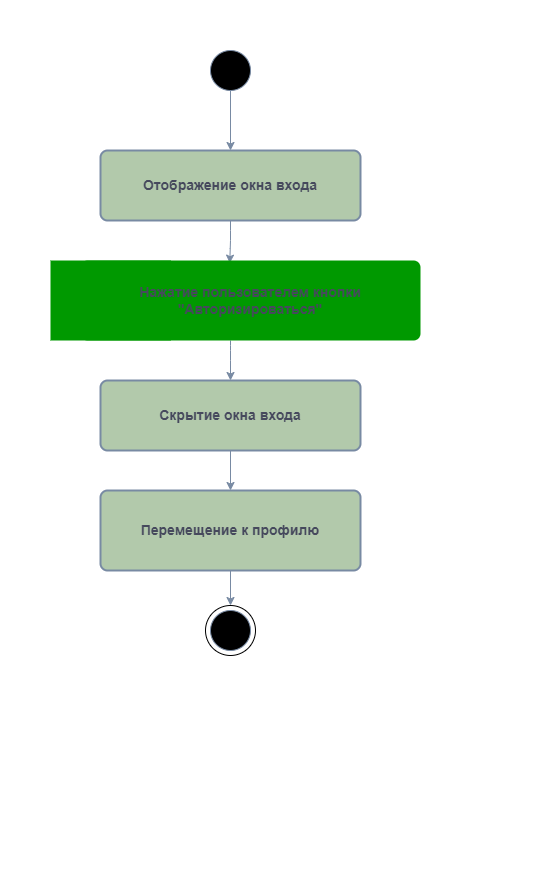

The diagram above was exported from draw.io. Its source (the exported page's mxGraphModel, read from the mxfile embedded in the PNG):
<mxGraphModel dx="1036" dy="1823" grid="1" gridSize="10" guides="1" tooltips="1" connect="1" arrows="1" fold="1" page="1" pageScale="1" pageWidth="827" pageHeight="1169" background="#FFFFFF" math="0" shadow="0">
  <root>
    <mxCell id="0" />
    <mxCell id="1" parent="0" />
    <mxCell id="K6HCk1tsAgLE9_qAehCi-200" value="" style="rounded=0;whiteSpace=wrap;html=1;strokeColor=#788AA3;fontColor=#46495D;fillColor=#B2C9AB;" parent="1" vertex="1">
      <mxGeometry x="210" y="-330" height="10" as="geometry" />
    </mxCell>
    <mxCell id="K6HCk1tsAgLE9_qAehCi-218" style="edgeStyle=orthogonalEdgeStyle;orthogonalLoop=1;jettySize=auto;html=1;entryX=0.5;entryY=0;entryDx=0;entryDy=0;strokeColor=#788AA3;fontColor=#46495D;fillColor=#B2C9AB;" parent="1" source="K6HCk1tsAgLE9_qAehCi-202" target="K6HCk1tsAgLE9_qAehCi-203" edge="1">
      <mxGeometry relative="1" as="geometry" />
    </mxCell>
    <mxCell id="K6HCk1tsAgLE9_qAehCi-202" value="" style="ellipse;whiteSpace=wrap;html=1;aspect=fixed;strokeColor=#788AA3;fontColor=#46495D;fillColor=#000000;" parent="1" vertex="1">
      <mxGeometry x="420" y="-900" width="40" height="40" as="geometry" />
    </mxCell>
    <mxCell id="K6HCk1tsAgLE9_qAehCi-214" style="edgeStyle=orthogonalEdgeStyle;orthogonalLoop=1;jettySize=auto;html=1;strokeColor=#788AA3;fontColor=#46495D;fillColor=#B2C9AB;entryX=0.439;entryY=0.033;entryDx=0;entryDy=0;entryPerimeter=0;" parent="1" source="K6HCk1tsAgLE9_qAehCi-203" target="K6HCk1tsAgLE9_qAehCi-207" edge="1">
      <mxGeometry relative="1" as="geometry" />
    </mxCell>
    <mxCell id="K6HCk1tsAgLE9_qAehCi-203" value="&lt;font style=&quot;font-size: 14px;&quot;&gt;&lt;b&gt;Отображение окна входа&lt;br&gt;&lt;/b&gt;&lt;/font&gt;" style="rounded=1;whiteSpace=wrap;html=1;absoluteArcSize=1;arcSize=14;strokeWidth=2;strokeColor=#788AA3;fontColor=#46495D;fillColor=#B2C9AB;" parent="1" vertex="1">
      <mxGeometry x="310" y="-800" width="260" height="70" as="geometry" />
    </mxCell>
    <mxCell id="RuDeB78-pd076rmwpLuS-1" style="edgeStyle=orthogonalEdgeStyle;rounded=0;orthogonalLoop=1;jettySize=auto;html=1;exitX=0;exitY=0.5;exitDx=0;exitDy=0;entryX=0;entryY=0.5;entryDx=0;entryDy=0;" edge="1" parent="1" source="K6HCk1tsAgLE9_qAehCi-204" target="K6HCk1tsAgLE9_qAehCi-204">
      <mxGeometry relative="1" as="geometry">
        <mxPoint x="230" y="-650" as="targetPoint" />
      </mxGeometry>
    </mxCell>
    <mxCell id="K6HCk1tsAgLE9_qAehCi-204" value="" style="shape=step;perimeter=stepPerimeter;whiteSpace=wrap;html=1;fixedSize=1;strokeColor=none;fontColor=#46495D;fillColor=#009900;size=0;" parent="1" vertex="1">
      <mxGeometry x="260" y="-690" width="120" height="80" as="geometry" />
    </mxCell>
    <mxCell id="K6HCk1tsAgLE9_qAehCi-215" style="edgeStyle=orthogonalEdgeStyle;orthogonalLoop=1;jettySize=auto;html=1;entryX=0.5;entryY=0;entryDx=0;entryDy=0;strokeColor=#788AA3;fontColor=#46495D;fillColor=#B2C9AB;" parent="1" source="K6HCk1tsAgLE9_qAehCi-207" target="K6HCk1tsAgLE9_qAehCi-208" edge="1">
      <mxGeometry relative="1" as="geometry">
        <Array as="points">
          <mxPoint x="440" y="-600" />
          <mxPoint x="440" y="-600" />
        </Array>
      </mxGeometry>
    </mxCell>
    <mxCell id="K6HCk1tsAgLE9_qAehCi-207" value="&lt;b style=&quot;font-size: 14px;&quot;&gt;Нажатие пользователем кнопки &quot;Авторизироваться&quot;&lt;br&gt;&lt;/b&gt;" style="rounded=1;whiteSpace=wrap;html=1;absoluteArcSize=1;arcSize=14;strokeWidth=2;strokeColor=none;fontColor=#46495D;fillColor=#009900;" parent="1" vertex="1">
      <mxGeometry x="290" y="-690" width="340" height="80" as="geometry" />
    </mxCell>
    <mxCell id="K6HCk1tsAgLE9_qAehCi-216" style="edgeStyle=orthogonalEdgeStyle;orthogonalLoop=1;jettySize=auto;html=1;exitX=0.5;exitY=1;exitDx=0;exitDy=0;entryX=0.5;entryY=0;entryDx=0;entryDy=0;strokeColor=#788AA3;fontColor=#46495D;fillColor=#B2C9AB;" parent="1" source="K6HCk1tsAgLE9_qAehCi-208" target="K6HCk1tsAgLE9_qAehCi-209" edge="1">
      <mxGeometry relative="1" as="geometry" />
    </mxCell>
    <mxCell id="K6HCk1tsAgLE9_qAehCi-208" value="&lt;font style=&quot;font-size: 14px;&quot;&gt;&lt;b&gt;Скрытие окна входа&lt;br&gt;&lt;/b&gt;&lt;/font&gt;" style="rounded=1;whiteSpace=wrap;html=1;absoluteArcSize=1;arcSize=14;strokeWidth=2;strokeColor=#788AA3;fontColor=#46495D;fillColor=#B2C9AB;" parent="1" vertex="1">
      <mxGeometry x="310" y="-570" width="260" height="70" as="geometry" />
    </mxCell>
    <mxCell id="K6HCk1tsAgLE9_qAehCi-217" style="edgeStyle=orthogonalEdgeStyle;orthogonalLoop=1;jettySize=auto;html=1;exitX=0.5;exitY=1;exitDx=0;exitDy=0;entryX=0.5;entryY=0;entryDx=0;entryDy=0;strokeColor=#788AA3;fontColor=#46495D;fillColor=#B2C9AB;" parent="1" source="K6HCk1tsAgLE9_qAehCi-209" target="K6HCk1tsAgLE9_qAehCi-212" edge="1">
      <mxGeometry relative="1" as="geometry" />
    </mxCell>
    <mxCell id="K6HCk1tsAgLE9_qAehCi-209" value="&lt;font style=&quot;font-size: 14px;&quot;&gt;&lt;b&gt;Перемещение к профилю&lt;br&gt;&lt;/b&gt;&lt;/font&gt;" style="rounded=1;whiteSpace=wrap;html=1;absoluteArcSize=1;arcSize=14;strokeWidth=2;strokeColor=#788AA3;fontColor=#46495D;fillColor=#B2C9AB;" parent="1" vertex="1">
      <mxGeometry x="310" y="-460" width="260" height="80" as="geometry" />
    </mxCell>
    <mxCell id="K6HCk1tsAgLE9_qAehCi-211" value="" style="ellipse;whiteSpace=wrap;html=1;aspect=fixed;strokeColor=#788AA3;fontColor=#46495D;fillColor=#000000;" parent="1" vertex="1">
      <mxGeometry x="420" y="-340" width="40" height="40" as="geometry" />
    </mxCell>
    <mxCell id="K6HCk1tsAgLE9_qAehCi-212" value="" style="ellipse;whiteSpace=wrap;html=1;aspect=fixed;strokeColor=#000000;fontColor=#46495D;fillColor=none;" parent="1" vertex="1">
      <mxGeometry x="415" y="-345" width="50" height="50" as="geometry" />
    </mxCell>
    <mxCell id="K6HCk1tsAgLE9_qAehCi-232" value="" style="rounded=0;whiteSpace=wrap;html=1;strokeColor=#788AA3;fontColor=#46495D;fillColor=#B2C9AB;" parent="1" vertex="1">
      <mxGeometry x="690" y="-950" height="10" as="geometry" />
    </mxCell>
    <mxCell id="K6HCk1tsAgLE9_qAehCi-233" value="" style="rounded=0;whiteSpace=wrap;html=1;strokeColor=#788AA3;fontColor=#46495D;fillColor=#B2C9AB;" parent="1" vertex="1">
      <mxGeometry x="740" y="-80" width="10" as="geometry" />
    </mxCell>
  </root>
</mxGraphModel>